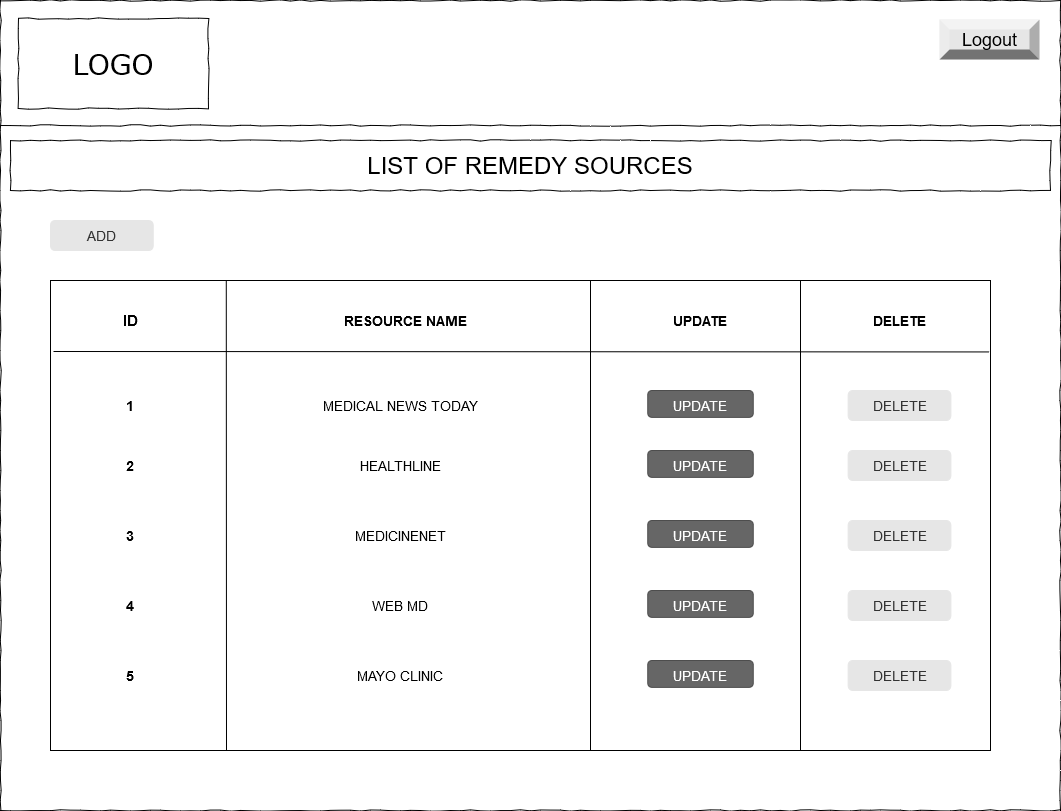

The diagram above was exported from draw.io. Its source (the exported page's mxGraphModel, read from the mxfile embedded in the PNG):
<mxGraphModel dx="3770" dy="2125" grid="1" gridSize="10" guides="1" tooltips="1" connect="1" arrows="1" fold="1" page="1" pageScale="1" pageWidth="850" pageHeight="1100" math="0" shadow="0">
  <root>
    <mxCell id="KNJE3T_uY0QahaP8nAu7-0" />
    <mxCell id="KNJE3T_uY0QahaP8nAu7-1" parent="KNJE3T_uY0QahaP8nAu7-0" />
    <mxCell id="tXFAYnLpnvJ6Q5bI1CFx-0" value="" style="whiteSpace=wrap;html=1;rounded=0;shadow=0;labelBackgroundColor=none;strokeColor=#000000;strokeWidth=1;fillColor=none;fontFamily=Verdana;fontSize=12;fontColor=#000000;align=center;comic=1;" vertex="1" parent="KNJE3T_uY0QahaP8nAu7-1">
      <mxGeometry x="240" y="140" width="1060" height="810" as="geometry" />
    </mxCell>
    <mxCell id="tXFAYnLpnvJ6Q5bI1CFx-1" value="LOGO" style="whiteSpace=wrap;html=1;rounded=0;shadow=0;labelBackgroundColor=none;strokeWidth=1;fontFamily=Verdana;fontSize=28;align=center;comic=1;" vertex="1" parent="KNJE3T_uY0QahaP8nAu7-1">
      <mxGeometry x="258" y="158" width="190" height="90" as="geometry" />
    </mxCell>
    <mxCell id="tXFAYnLpnvJ6Q5bI1CFx-2" value="" style="line;strokeWidth=1;html=1;rounded=0;shadow=0;labelBackgroundColor=none;fillColor=none;fontFamily=Verdana;fontSize=14;fontColor=#000000;align=center;comic=1;" vertex="1" parent="KNJE3T_uY0QahaP8nAu7-1">
      <mxGeometry x="240" y="260" width="1060" height="10" as="geometry" />
    </mxCell>
    <mxCell id="tXFAYnLpnvJ6Q5bI1CFx-3" value="" style="whiteSpace=wrap;html=1;rounded=0;shadow=0;labelBackgroundColor=none;strokeWidth=1;fillColor=none;fontFamily=Verdana;fontSize=12;align=center;comic=1;" vertex="1" parent="KNJE3T_uY0QahaP8nAu7-1">
      <mxGeometry x="250" y="280" width="1040" height="50" as="geometry" />
    </mxCell>
    <mxCell id="tXFAYnLpnvJ6Q5bI1CFx-4" value="&lt;div&gt;&lt;font style=&quot;font-size: 24px&quot;&gt;LIST OF REMEDY SOURCES&lt;br&gt;&lt;/font&gt;&lt;/div&gt;" style="text;html=1;strokeColor=none;fillColor=none;align=center;verticalAlign=middle;whiteSpace=wrap;rounded=0;" vertex="1" parent="KNJE3T_uY0QahaP8nAu7-1">
      <mxGeometry x="250" y="280" width="1040" height="50" as="geometry" />
    </mxCell>
    <mxCell id="tXFAYnLpnvJ6Q5bI1CFx-5" value="&lt;div&gt;&lt;font style=&quot;font-size: 18px&quot;&gt;Logout&lt;/font&gt;&lt;/div&gt;" style="labelPosition=center;verticalLabelPosition=middle;align=center;html=1;shape=mxgraph.basic.shaded_button;dx=10;fillColor=#E6E6E6;strokeColor=none;" vertex="1" parent="KNJE3T_uY0QahaP8nAu7-1">
      <mxGeometry x="1179" y="159" width="100" height="40" as="geometry" />
    </mxCell>
    <mxCell id="tXFAYnLpnvJ6Q5bI1CFx-6" value="" style="verticalAlign=top;align=left;overflow=fill;fontSize=12;fontFamily=Helvetica;html=1" vertex="1" parent="KNJE3T_uY0QahaP8nAu7-1">
      <mxGeometry x="290" y="420" width="940" height="470" as="geometry" />
    </mxCell>
    <mxCell id="tXFAYnLpnvJ6Q5bI1CFx-7" value="" style="endArrow=none;html=1;entryX=0.187;entryY=0.003;entryDx=0;entryDy=0;entryPerimeter=0;" edge="1" parent="KNJE3T_uY0QahaP8nAu7-1">
      <mxGeometry width="50" height="50" relative="1" as="geometry">
        <mxPoint x="466" y="890" as="sourcePoint" />
        <mxPoint x="465.78" y="420.40999999999985" as="targetPoint" />
      </mxGeometry>
    </mxCell>
    <mxCell id="tXFAYnLpnvJ6Q5bI1CFx-8" value="" style="endArrow=none;html=1;entryX=0.25;entryY=0;entryDx=0;entryDy=0;exitX=0.25;exitY=1;exitDx=0;exitDy=0;" edge="1" parent="KNJE3T_uY0QahaP8nAu7-1">
      <mxGeometry width="50" height="50" relative="1" as="geometry">
        <mxPoint x="1040" y="890" as="sourcePoint" />
        <mxPoint x="1040" y="420" as="targetPoint" />
      </mxGeometry>
    </mxCell>
    <mxCell id="tXFAYnLpnvJ6Q5bI1CFx-9" value="" style="endArrow=none;html=1;entryX=0.25;entryY=0;entryDx=0;entryDy=0;exitX=0.25;exitY=1;exitDx=0;exitDy=0;" edge="1" parent="KNJE3T_uY0QahaP8nAu7-1">
      <mxGeometry width="50" height="50" relative="1" as="geometry">
        <mxPoint x="830" y="890" as="sourcePoint" />
        <mxPoint x="830" y="420" as="targetPoint" />
      </mxGeometry>
    </mxCell>
    <mxCell id="tXFAYnLpnvJ6Q5bI1CFx-10" value="" style="endArrow=none;html=1;entryX=0.999;entryY=0.152;entryDx=0;entryDy=0;entryPerimeter=0;" edge="1" parent="KNJE3T_uY0QahaP8nAu7-1" target="tXFAYnLpnvJ6Q5bI1CFx-6">
      <mxGeometry width="50" height="50" relative="1" as="geometry">
        <mxPoint x="293" y="491" as="sourcePoint" />
        <mxPoint x="960" y="435" as="targetPoint" />
      </mxGeometry>
    </mxCell>
    <mxCell id="tXFAYnLpnvJ6Q5bI1CFx-11" value="&lt;b&gt;&lt;font style=&quot;font-size: 15px&quot;&gt;ID&lt;/font&gt;&lt;/b&gt;" style="text;html=1;strokeColor=none;fillColor=none;align=center;verticalAlign=middle;whiteSpace=wrap;rounded=0;" vertex="1" parent="KNJE3T_uY0QahaP8nAu7-1">
      <mxGeometry x="330" y="440" width="80" height="40" as="geometry" />
    </mxCell>
    <mxCell id="tXFAYnLpnvJ6Q5bI1CFx-12" value="&lt;b&gt;&lt;font style=&quot;font-size: 14px&quot;&gt;RESOURCE NAME&lt;/font&gt;&lt;/b&gt;" style="text;html=1;strokeColor=none;fillColor=none;align=center;verticalAlign=middle;whiteSpace=wrap;rounded=0;" vertex="1" parent="KNJE3T_uY0QahaP8nAu7-1">
      <mxGeometry x="558" y="440" width="175" height="40" as="geometry" />
    </mxCell>
    <mxCell id="tXFAYnLpnvJ6Q5bI1CFx-13" value="&lt;b&gt;&lt;font style=&quot;font-size: 14px&quot;&gt;UPDATE&lt;/font&gt;&lt;/b&gt;" style="text;html=1;strokeColor=none;fillColor=none;align=center;verticalAlign=middle;whiteSpace=wrap;rounded=0;" vertex="1" parent="KNJE3T_uY0QahaP8nAu7-1">
      <mxGeometry x="900" y="440" width="80" height="40" as="geometry" />
    </mxCell>
    <mxCell id="tXFAYnLpnvJ6Q5bI1CFx-14" value="&lt;b&gt;&lt;font style=&quot;font-size: 14px&quot;&gt;DELETE&lt;/font&gt;&lt;/b&gt;" style="text;html=1;strokeColor=none;fillColor=none;align=center;verticalAlign=middle;whiteSpace=wrap;rounded=0;" vertex="1" parent="KNJE3T_uY0QahaP8nAu7-1">
      <mxGeometry x="1099" y="440" width="80" height="40" as="geometry" />
    </mxCell>
    <mxCell id="tXFAYnLpnvJ6Q5bI1CFx-15" value="&lt;font style=&quot;font-size: 14px&quot;&gt;&lt;b&gt;1&lt;/b&gt;&lt;/font&gt;" style="text;html=1;strokeColor=none;fillColor=none;align=center;verticalAlign=middle;whiteSpace=wrap;rounded=0;" vertex="1" parent="KNJE3T_uY0QahaP8nAu7-1">
      <mxGeometry x="350" y="535" width="40" height="20" as="geometry" />
    </mxCell>
    <mxCell id="tXFAYnLpnvJ6Q5bI1CFx-16" value="&lt;font style=&quot;font-size: 14px&quot;&gt;MEDICAL NEWS TODAY&lt;/font&gt;" style="text;html=1;strokeColor=none;fillColor=none;align=center;verticalAlign=middle;whiteSpace=wrap;rounded=0;" vertex="1" parent="KNJE3T_uY0QahaP8nAu7-1">
      <mxGeometry x="510" y="535" width="260" height="20" as="geometry" />
    </mxCell>
    <mxCell id="tXFAYnLpnvJ6Q5bI1CFx-17" value="" style="rounded=1;html=1;shadow=0;dashed=0;whiteSpace=wrap;fontSize=10;fillColor=#666666;align=center;strokeColor=#4D4D4D;fontColor=#ffffff;" vertex="1" parent="KNJE3T_uY0QahaP8nAu7-1">
      <mxGeometry x="887.25" y="530" width="105.5" height="26.88" as="geometry" />
    </mxCell>
    <mxCell id="tXFAYnLpnvJ6Q5bI1CFx-18" value="&lt;font style=&quot;font-size: 14px&quot; color=&quot;#FFFFFF&quot;&gt;UPDATE&lt;/font&gt;" style="text;html=1;strokeColor=none;fillColor=none;align=center;verticalAlign=middle;whiteSpace=wrap;rounded=0;" vertex="1" parent="KNJE3T_uY0QahaP8nAu7-1">
      <mxGeometry x="910" y="535" width="60" height="20" as="geometry" />
    </mxCell>
    <mxCell id="tXFAYnLpnvJ6Q5bI1CFx-19" value="&lt;font style=&quot;font-size: 14px&quot;&gt;DELETE&lt;/font&gt;" style="rounded=1;html=1;shadow=0;dashed=0;whiteSpace=wrap;fontSize=10;fillColor=#E6E6E6;align=center;strokeColor=#E6E6E6;fontColor=#333333;" vertex="1" parent="KNJE3T_uY0QahaP8nAu7-1">
      <mxGeometry x="1087.63" y="530" width="102.75" height="30" as="geometry" />
    </mxCell>
    <mxCell id="tXFAYnLpnvJ6Q5bI1CFx-20" value="&lt;b&gt;&lt;font style=&quot;font-size: 14px&quot;&gt;2&lt;/font&gt;&lt;/b&gt;" style="text;html=1;strokeColor=none;fillColor=none;align=center;verticalAlign=middle;whiteSpace=wrap;rounded=0;" vertex="1" parent="KNJE3T_uY0QahaP8nAu7-1">
      <mxGeometry x="350" y="595" width="40" height="20" as="geometry" />
    </mxCell>
    <mxCell id="tXFAYnLpnvJ6Q5bI1CFx-21" value="&lt;font style=&quot;font-size: 14px&quot;&gt;HEALTHLINE&lt;/font&gt;" style="text;html=1;strokeColor=none;fillColor=none;align=center;verticalAlign=middle;whiteSpace=wrap;rounded=0;" vertex="1" parent="KNJE3T_uY0QahaP8nAu7-1">
      <mxGeometry x="510" y="595" width="260" height="20" as="geometry" />
    </mxCell>
    <mxCell id="tXFAYnLpnvJ6Q5bI1CFx-22" value="" style="rounded=1;html=1;shadow=0;dashed=0;whiteSpace=wrap;fontSize=10;fillColor=#666666;align=center;strokeColor=#4D4D4D;fontColor=#ffffff;" vertex="1" parent="KNJE3T_uY0QahaP8nAu7-1">
      <mxGeometry x="887.25" y="590" width="105.5" height="26.88" as="geometry" />
    </mxCell>
    <mxCell id="tXFAYnLpnvJ6Q5bI1CFx-23" value="&lt;font style=&quot;font-size: 14px&quot; color=&quot;#FFFFFF&quot;&gt;UPDATE&lt;/font&gt;" style="text;html=1;strokeColor=none;fillColor=none;align=center;verticalAlign=middle;whiteSpace=wrap;rounded=0;" vertex="1" parent="KNJE3T_uY0QahaP8nAu7-1">
      <mxGeometry x="910" y="595" width="60" height="20" as="geometry" />
    </mxCell>
    <mxCell id="tXFAYnLpnvJ6Q5bI1CFx-24" value="&lt;font style=&quot;font-size: 14px&quot;&gt;DELETE&lt;/font&gt;" style="rounded=1;html=1;shadow=0;dashed=0;whiteSpace=wrap;fontSize=10;fillColor=#E6E6E6;align=center;strokeColor=#E6E6E6;fontColor=#333333;" vertex="1" parent="KNJE3T_uY0QahaP8nAu7-1">
      <mxGeometry x="1087.63" y="590" width="102.75" height="30" as="geometry" />
    </mxCell>
    <mxCell id="tXFAYnLpnvJ6Q5bI1CFx-25" value="&lt;b&gt;&lt;font style=&quot;font-size: 14px&quot;&gt;3&lt;/font&gt;&lt;/b&gt;" style="text;html=1;strokeColor=none;fillColor=none;align=center;verticalAlign=middle;whiteSpace=wrap;rounded=0;" vertex="1" parent="KNJE3T_uY0QahaP8nAu7-1">
      <mxGeometry x="350" y="665" width="40" height="20" as="geometry" />
    </mxCell>
    <mxCell id="tXFAYnLpnvJ6Q5bI1CFx-26" value="&lt;font style=&quot;font-size: 14px&quot;&gt;MEDICINENET&lt;/font&gt;" style="text;html=1;strokeColor=none;fillColor=none;align=center;verticalAlign=middle;whiteSpace=wrap;rounded=0;" vertex="1" parent="KNJE3T_uY0QahaP8nAu7-1">
      <mxGeometry x="510" y="665" width="260" height="20" as="geometry" />
    </mxCell>
    <mxCell id="tXFAYnLpnvJ6Q5bI1CFx-27" value="" style="rounded=1;html=1;shadow=0;dashed=0;whiteSpace=wrap;fontSize=10;fillColor=#666666;align=center;strokeColor=#4D4D4D;fontColor=#ffffff;" vertex="1" parent="KNJE3T_uY0QahaP8nAu7-1">
      <mxGeometry x="887.25" y="660" width="105.5" height="26.88" as="geometry" />
    </mxCell>
    <mxCell id="tXFAYnLpnvJ6Q5bI1CFx-28" value="&lt;font style=&quot;font-size: 14px&quot; color=&quot;#FFFFFF&quot;&gt;UPDATE&lt;/font&gt;" style="text;html=1;strokeColor=none;fillColor=none;align=center;verticalAlign=middle;whiteSpace=wrap;rounded=0;" vertex="1" parent="KNJE3T_uY0QahaP8nAu7-1">
      <mxGeometry x="910" y="665" width="60" height="20" as="geometry" />
    </mxCell>
    <mxCell id="tXFAYnLpnvJ6Q5bI1CFx-29" value="&lt;font style=&quot;font-size: 14px&quot;&gt;DELETE&lt;/font&gt;" style="rounded=1;html=1;shadow=0;dashed=0;whiteSpace=wrap;fontSize=10;fillColor=#E6E6E6;align=center;strokeColor=#E6E6E6;fontColor=#333333;" vertex="1" parent="KNJE3T_uY0QahaP8nAu7-1">
      <mxGeometry x="1087.63" y="660" width="102.75" height="30" as="geometry" />
    </mxCell>
    <mxCell id="tXFAYnLpnvJ6Q5bI1CFx-30" value="&lt;b&gt;&lt;font style=&quot;font-size: 14px&quot;&gt;4&lt;/font&gt;&lt;/b&gt;" style="text;html=1;strokeColor=none;fillColor=none;align=center;verticalAlign=middle;whiteSpace=wrap;rounded=0;" vertex="1" parent="KNJE3T_uY0QahaP8nAu7-1">
      <mxGeometry x="350" y="735" width="40" height="20" as="geometry" />
    </mxCell>
    <mxCell id="tXFAYnLpnvJ6Q5bI1CFx-31" value="&lt;font style=&quot;font-size: 14px&quot;&gt;WEB MD&lt;/font&gt;" style="text;html=1;strokeColor=none;fillColor=none;align=center;verticalAlign=middle;whiteSpace=wrap;rounded=0;" vertex="1" parent="KNJE3T_uY0QahaP8nAu7-1">
      <mxGeometry x="510" y="735" width="260" height="20" as="geometry" />
    </mxCell>
    <mxCell id="tXFAYnLpnvJ6Q5bI1CFx-32" value="" style="rounded=1;html=1;shadow=0;dashed=0;whiteSpace=wrap;fontSize=10;fillColor=#666666;align=center;strokeColor=#4D4D4D;fontColor=#ffffff;" vertex="1" parent="KNJE3T_uY0QahaP8nAu7-1">
      <mxGeometry x="887.25" y="730" width="105.5" height="26.88" as="geometry" />
    </mxCell>
    <mxCell id="tXFAYnLpnvJ6Q5bI1CFx-33" value="&lt;font style=&quot;font-size: 14px&quot; color=&quot;#FFFFFF&quot;&gt;UPDATE&lt;/font&gt;" style="text;html=1;strokeColor=none;fillColor=none;align=center;verticalAlign=middle;whiteSpace=wrap;rounded=0;" vertex="1" parent="KNJE3T_uY0QahaP8nAu7-1">
      <mxGeometry x="910" y="735" width="60" height="20" as="geometry" />
    </mxCell>
    <mxCell id="tXFAYnLpnvJ6Q5bI1CFx-34" value="&lt;font style=&quot;font-size: 14px&quot;&gt;DELETE&lt;/font&gt;" style="rounded=1;html=1;shadow=0;dashed=0;whiteSpace=wrap;fontSize=10;fillColor=#E6E6E6;align=center;strokeColor=#E6E6E6;fontColor=#333333;" vertex="1" parent="KNJE3T_uY0QahaP8nAu7-1">
      <mxGeometry x="1087.63" y="730" width="102.75" height="30" as="geometry" />
    </mxCell>
    <mxCell id="tXFAYnLpnvJ6Q5bI1CFx-35" value="&lt;b&gt;&lt;font style=&quot;font-size: 14px&quot;&gt;5&lt;/font&gt;&lt;/b&gt;" style="text;html=1;strokeColor=none;fillColor=none;align=center;verticalAlign=middle;whiteSpace=wrap;rounded=0;" vertex="1" parent="KNJE3T_uY0QahaP8nAu7-1">
      <mxGeometry x="350" y="805" width="40" height="20" as="geometry" />
    </mxCell>
    <mxCell id="tXFAYnLpnvJ6Q5bI1CFx-36" value="&lt;font style=&quot;font-size: 14px&quot;&gt;MAYO CLINIC&lt;br&gt;&lt;/font&gt;" style="text;html=1;strokeColor=none;fillColor=none;align=center;verticalAlign=middle;whiteSpace=wrap;rounded=0;" vertex="1" parent="KNJE3T_uY0QahaP8nAu7-1">
      <mxGeometry x="510" y="805" width="260" height="20" as="geometry" />
    </mxCell>
    <mxCell id="tXFAYnLpnvJ6Q5bI1CFx-37" value="" style="rounded=1;html=1;shadow=0;dashed=0;whiteSpace=wrap;fontSize=10;fillColor=#666666;align=center;strokeColor=#4D4D4D;fontColor=#ffffff;" vertex="1" parent="KNJE3T_uY0QahaP8nAu7-1">
      <mxGeometry x="887.25" y="800" width="105.5" height="26.88" as="geometry" />
    </mxCell>
    <mxCell id="tXFAYnLpnvJ6Q5bI1CFx-38" value="&lt;font style=&quot;font-size: 14px&quot; color=&quot;#FFFFFF&quot;&gt;UPDATE&lt;/font&gt;" style="text;html=1;strokeColor=none;fillColor=none;align=center;verticalAlign=middle;whiteSpace=wrap;rounded=0;" vertex="1" parent="KNJE3T_uY0QahaP8nAu7-1">
      <mxGeometry x="910" y="805" width="60" height="20" as="geometry" />
    </mxCell>
    <mxCell id="tXFAYnLpnvJ6Q5bI1CFx-39" value="&lt;font style=&quot;font-size: 14px&quot;&gt;DELETE&lt;/font&gt;" style="rounded=1;html=1;shadow=0;dashed=0;whiteSpace=wrap;fontSize=10;fillColor=#E6E6E6;align=center;strokeColor=#E6E6E6;fontColor=#333333;" vertex="1" parent="KNJE3T_uY0QahaP8nAu7-1">
      <mxGeometry x="1087.63" y="800" width="102.75" height="30" as="geometry" />
    </mxCell>
    <mxCell id="tXFAYnLpnvJ6Q5bI1CFx-40" value="&lt;font style=&quot;font-size: 14px&quot;&gt;ADD&lt;/font&gt;" style="rounded=1;html=1;shadow=0;dashed=0;whiteSpace=wrap;fontSize=10;fillColor=#E6E6E6;align=center;strokeColor=#E6E6E6;fontColor=#333333;" vertex="1" parent="KNJE3T_uY0QahaP8nAu7-1">
      <mxGeometry x="290" y="360" width="102.75" height="30" as="geometry" />
    </mxCell>
  </root>
</mxGraphModel>